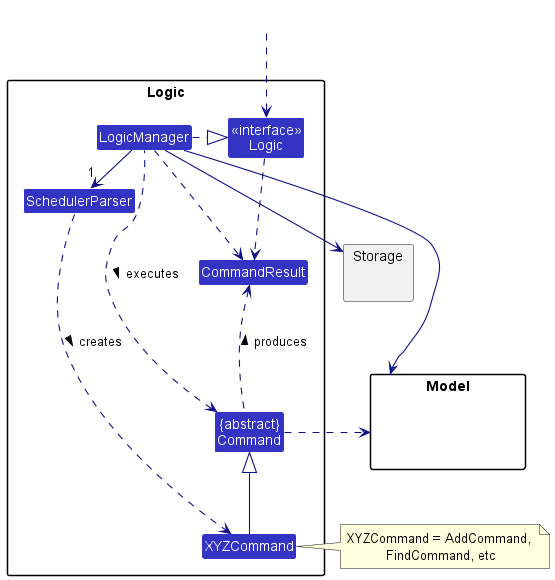

The diagram above was rendered by PlantUML. Its source (embedded in the PNG):
@startuml
!include style.puml
skinparam arrowThickness 1.1
skinparam arrowColor LOGIC_COLOR_T4
skinparam classBackgroundColor LOGIC_COLOR

Package Logic as LogicPackage {
Class SchedulerParser
Class XYZCommand
Class CommandResult
Class "{abstract}\nCommand" as Command

Class "<<interface>>\nLogic" as Logic
Class LogicManager
}

Package Model{
Class HiddenModel #FFFFFF
}

Package Storage{}

Class HiddenOutside #FFFFFF
HiddenOutside ..> Logic

LogicManager .right.|> Logic
LogicManager -right->"1" SchedulerParser
SchedulerParser ..> XYZCommand : creates >

XYZCommand -up-|> Command
LogicManager .left.> Command : executes >

LogicManager --> Model
LogicManager --> Storage
Storage --[hidden] Model
Command .[hidden]up.> Storage
Command .right.> Model
note right of XYZCommand: XYZCommand = AddCommand, \nFindCommand, etc

Logic ..> CommandResult
LogicManager .down.> CommandResult
Command .up.> CommandResult : produces >
@enduml